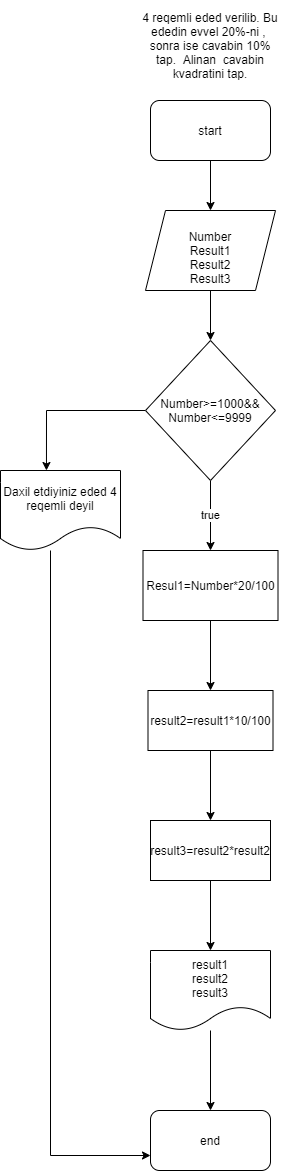

The diagram above was exported from draw.io. Its source (the exported page's mxGraphModel, read from the mxfile embedded in the PNG):
<mxGraphModel dx="508" dy="224" grid="1" gridSize="10" guides="1" tooltips="1" connect="1" arrows="1" fold="1" page="1" pageScale="1" pageWidth="850" pageHeight="1100" math="0" shadow="0">
  <root>
    <mxCell id="0" />
    <mxCell id="1" parent="0" />
    <mxCell id="3" value="4 reqemli eded verilib. Bu ededin evvel 20%-ni ,  sonra ise cavabin 10% tap.  Alinan  cavabin kvadratini tap." style="text;html=1;strokeColor=none;fillColor=none;align=center;verticalAlign=middle;whiteSpace=wrap;rounded=0;" vertex="1" parent="1">
      <mxGeometry x="190" y="20" width="140" height="90" as="geometry" />
    </mxCell>
    <mxCell id="6" style="edgeStyle=orthogonalEdgeStyle;rounded=0;orthogonalLoop=1;jettySize=auto;html=1;" edge="1" parent="1" source="4" target="5">
      <mxGeometry relative="1" as="geometry" />
    </mxCell>
    <mxCell id="4" value="start" style="rounded=1;whiteSpace=wrap;html=1;" vertex="1" parent="1">
      <mxGeometry x="200" y="120" width="120" height="60" as="geometry" />
    </mxCell>
    <mxCell id="8" style="edgeStyle=orthogonalEdgeStyle;rounded=0;orthogonalLoop=1;jettySize=auto;html=1;entryX=0.5;entryY=0;entryDx=0;entryDy=0;" edge="1" parent="1" source="5" target="7">
      <mxGeometry relative="1" as="geometry" />
    </mxCell>
    <mxCell id="5" value="&lt;br&gt;Number&lt;br&gt;Result1&lt;br&gt;Result2&lt;br&gt;Result3" style="shape=parallelogram;perimeter=parallelogramPerimeter;whiteSpace=wrap;html=1;fixedSize=1;" vertex="1" parent="1">
      <mxGeometry x="195" y="230" width="130" height="80" as="geometry" />
    </mxCell>
    <mxCell id="10" value="true" style="edgeStyle=orthogonalEdgeStyle;rounded=0;orthogonalLoop=1;jettySize=auto;html=1;entryX=0.5;entryY=0;entryDx=0;entryDy=0;" edge="1" parent="1" source="7" target="9">
      <mxGeometry relative="1" as="geometry" />
    </mxCell>
    <mxCell id="20" style="edgeStyle=orthogonalEdgeStyle;rounded=0;orthogonalLoop=1;jettySize=auto;html=1;entryX=0.383;entryY=0;entryDx=0;entryDy=0;entryPerimeter=0;" edge="1" parent="1" source="7" target="19">
      <mxGeometry relative="1" as="geometry" />
    </mxCell>
    <mxCell id="7" value="Number&amp;gt;=1000&amp;amp;&amp;amp;&lt;br&gt;Number&amp;lt;=9999" style="rhombus;whiteSpace=wrap;html=1;" vertex="1" parent="1">
      <mxGeometry x="195" y="360" width="130" height="140" as="geometry" />
    </mxCell>
    <mxCell id="12" style="edgeStyle=orthogonalEdgeStyle;rounded=0;orthogonalLoop=1;jettySize=auto;html=1;entryX=0.5;entryY=0;entryDx=0;entryDy=0;" edge="1" parent="1" source="9" target="11">
      <mxGeometry relative="1" as="geometry" />
    </mxCell>
    <mxCell id="9" value="Resul1=Number*20/100" style="rounded=0;whiteSpace=wrap;html=1;" vertex="1" parent="1">
      <mxGeometry x="192.5" y="570" width="135" height="70" as="geometry" />
    </mxCell>
    <mxCell id="14" style="edgeStyle=orthogonalEdgeStyle;rounded=0;orthogonalLoop=1;jettySize=auto;html=1;entryX=0.5;entryY=0;entryDx=0;entryDy=0;" edge="1" parent="1" source="11" target="13">
      <mxGeometry relative="1" as="geometry" />
    </mxCell>
    <mxCell id="11" value="result2=result1*10/100" style="rounded=0;whiteSpace=wrap;html=1;" vertex="1" parent="1">
      <mxGeometry x="197.5" y="710" width="125" height="60" as="geometry" />
    </mxCell>
    <mxCell id="16" style="edgeStyle=orthogonalEdgeStyle;rounded=0;orthogonalLoop=1;jettySize=auto;html=1;entryX=0.5;entryY=0;entryDx=0;entryDy=0;" edge="1" parent="1" source="13" target="15">
      <mxGeometry relative="1" as="geometry" />
    </mxCell>
    <mxCell id="13" value="result3=result2*result2" style="rounded=0;whiteSpace=wrap;html=1;" vertex="1" parent="1">
      <mxGeometry x="200" y="840" width="120" height="60" as="geometry" />
    </mxCell>
    <mxCell id="18" style="edgeStyle=orthogonalEdgeStyle;rounded=0;orthogonalLoop=1;jettySize=auto;html=1;entryX=0.5;entryY=0;entryDx=0;entryDy=0;" edge="1" parent="1" source="15" target="17">
      <mxGeometry relative="1" as="geometry" />
    </mxCell>
    <mxCell id="15" value="result1&lt;br&gt;result2&lt;br&gt;result3" style="shape=document;whiteSpace=wrap;html=1;boundedLbl=1;" vertex="1" parent="1">
      <mxGeometry x="200" y="970" width="120" height="80" as="geometry" />
    </mxCell>
    <mxCell id="17" value="end" style="rounded=1;whiteSpace=wrap;html=1;" vertex="1" parent="1">
      <mxGeometry x="200" y="1130" width="120" height="60" as="geometry" />
    </mxCell>
    <mxCell id="21" style="edgeStyle=orthogonalEdgeStyle;rounded=0;orthogonalLoop=1;jettySize=auto;html=1;entryX=0;entryY=0.75;entryDx=0;entryDy=0;" edge="1" parent="1" source="19" target="17">
      <mxGeometry relative="1" as="geometry">
        <Array as="points">
          <mxPoint x="100" y="1175" />
        </Array>
      </mxGeometry>
    </mxCell>
    <mxCell id="19" value="Daxil etdiyiniz eded 4 reqemli deyil" style="shape=document;whiteSpace=wrap;html=1;boundedLbl=1;" vertex="1" parent="1">
      <mxGeometry x="50" y="490" width="120" height="80" as="geometry" />
    </mxCell>
  </root>
</mxGraphModel>